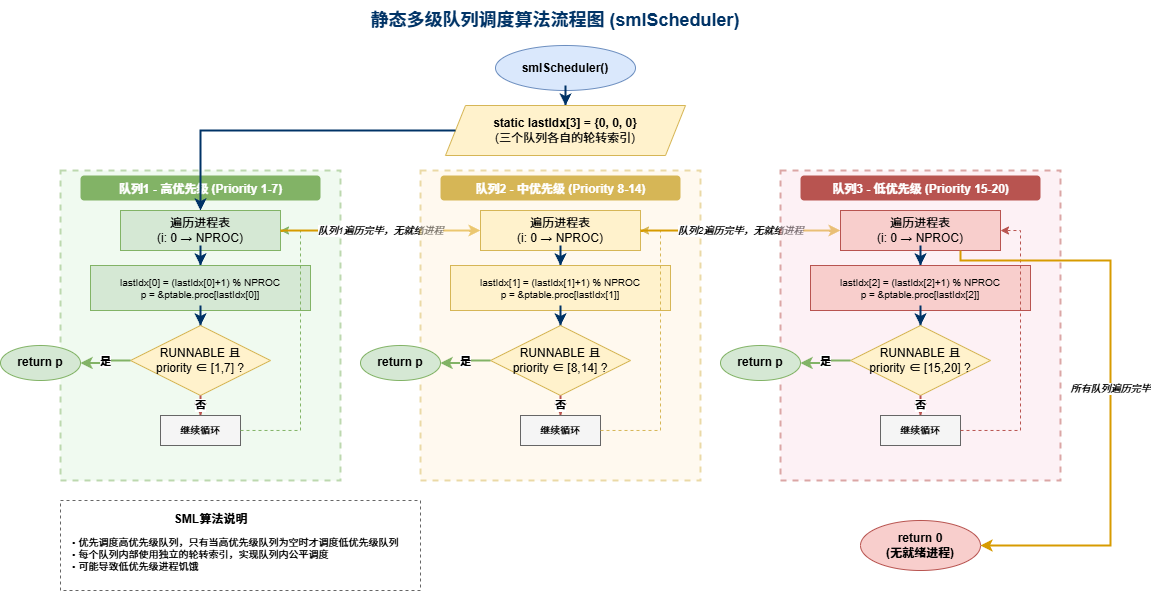

The diagram above was exported from draw.io. Its source (the exported page's mxGraphModel, read from the mxfile embedded in the PNG):
<mxGraphModel dx="494" dy="427" grid="1" gridSize="10" guides="1" tooltips="1" connect="1" arrows="1" fold="1" page="1" pageScale="1" pageWidth="1169" pageHeight="827" math="0" shadow="0">
  <root>
    <mxCell id="0" />
    <mxCell id="1" parent="0" />
    <mxCell id="title" value="静态多级队列调度算法流程图 (smlScheduler)" style="text;html=1;strokeColor=none;fillColor=none;align=center;verticalAlign=middle;whiteSpace=wrap;rounded=0;fontSize=18;fontStyle=1;fontColor=#003366;" parent="1" vertex="1">
      <mxGeometry x="350" y="10" width="450" height="40" as="geometry" />
    </mxCell>
    <mxCell id="start" value="smlScheduler()" style="ellipse;whiteSpace=wrap;html=1;fillColor=#dae8fc;strokeColor=#6c8ebf;fontStyle=1;" parent="1" vertex="1">
      <mxGeometry x="515" y="55" width="140" height="45" as="geometry" />
    </mxCell>
    <mxCell id="a1" style="edgeStyle=orthogonalEdgeStyle;rounded=0;orthogonalLoop=1;jettySize=auto;html=1;strokeWidth=2;strokeColor=#003366;" parent="1" source="start" target="static_var" edge="1">
      <mxGeometry relative="1" as="geometry" />
    </mxCell>
    <mxCell id="static_var" value="&lt;b&gt;static lastIdx[3] = {0, 0, 0}&lt;/b&gt;&lt;br&gt;(三个队列各自的轮转索引)" style="shape=parallelogram;perimeter=parallelogramPerimeter;whiteSpace=wrap;html=1;fixedSize=1;fillColor=#fff2cc;strokeColor=#d6b656;" parent="1" vertex="1">
      <mxGeometry x="465" y="115" width="240" height="50" as="geometry" />
    </mxCell>
    <mxCell id="q1_box" value="" style="rounded=0;whiteSpace=wrap;html=1;fillColor=#e1f5e1;strokeColor=#82b366;strokeWidth=2;dashed=1;opacity=50;" parent="1" vertex="1">
      <mxGeometry x="80" y="180" width="280" height="310" as="geometry" />
    </mxCell>
    <mxCell id="q1_title" value="队列1 - 高优先级 (Priority 1-7)" style="text;html=1;strokeColor=none;fillColor=#82b366;align=center;fontStyle=1;fontColor=#ffffff;rounded=1;" parent="1" vertex="1">
      <mxGeometry x="100" y="185" width="240" height="25" as="geometry" />
    </mxCell>
    <mxCell id="a2" style="edgeStyle=orthogonalEdgeStyle;rounded=0;orthogonalLoop=1;jettySize=auto;html=1;strokeWidth=2;strokeColor=#003366;" parent="1" source="static_var" target="q1_loop" edge="1">
      <mxGeometry relative="1" as="geometry" />
    </mxCell>
    <mxCell id="q1_loop" value="遍历进程表&lt;br&gt;(i: 0 → NPROC)" style="rounded=0;whiteSpace=wrap;html=1;fillColor=#d5e8d4;strokeColor=#82b366;" parent="1" vertex="1">
      <mxGeometry x="140" y="220" width="160" height="40" as="geometry" />
    </mxCell>
    <mxCell id="a3" style="edgeStyle=orthogonalEdgeStyle;rounded=0;orthogonalLoop=1;jettySize=auto;html=1;strokeWidth=2;strokeColor=#003366;" parent="1" source="q1_loop" target="q1_idx" edge="1">
      <mxGeometry relative="1" as="geometry" />
    </mxCell>
    <mxCell id="q1_idx" value="lastIdx[0] = (lastIdx[0]+1) % NPROC&lt;br&gt;p = &amp;ptable.proc[lastIdx[0]]" style="rounded=0;whiteSpace=wrap;html=1;fillColor=#d5e8d4;strokeColor=#82b366;fontSize=10;" parent="1" vertex="1">
      <mxGeometry x="110" y="275" width="220" height="45" as="geometry" />
    </mxCell>
    <mxCell id="a4" style="edgeStyle=orthogonalEdgeStyle;rounded=0;orthogonalLoop=1;jettySize=auto;html=1;strokeWidth=2;strokeColor=#003366;" parent="1" source="q1_idx" target="q1_check" edge="1">
      <mxGeometry relative="1" as="geometry" />
    </mxCell>
    <mxCell id="q1_check" value="RUNNABLE 且&lt;br&gt;priority ∈ [1,7] ?" style="rhombus;whiteSpace=wrap;html=1;fillColor=#fff2cc;strokeColor=#d6b656;" parent="1" vertex="1">
      <mxGeometry x="150" y="335" width="140" height="70" as="geometry" />
    </mxCell>
    <mxCell id="a5" value="是" style="edgeStyle=orthogonalEdgeStyle;rounded=0;orthogonalLoop=1;jettySize=auto;html=1;strokeWidth=2;strokeColor=#82b366;fontStyle=1;exitX=0;exitY=0.5;exitDx=0;exitDy=0;" parent="1" source="q1_check" target="q1_return" edge="1">
      <mxGeometry relative="1" as="geometry" />
    </mxCell>
    <mxCell id="q1_return" value="return p" style="ellipse;whiteSpace=wrap;html=1;fillColor=#d5e8d4;strokeColor=#82b366;fontStyle=1;" parent="1" vertex="1">
      <mxGeometry x="20" y="355" width="80" height="35" as="geometry" />
    </mxCell>
    <mxCell id="a6" value="否" style="edgeStyle=orthogonalEdgeStyle;rounded=0;orthogonalLoop=1;jettySize=auto;html=1;strokeWidth=2;strokeColor=#b85450;fontStyle=1;entryX=0.5;entryY=0;entryDx=0;entryDy=0;" parent="1" source="q1_check" target="q1_next" edge="1">
      <mxGeometry relative="1" as="geometry" />
    </mxCell>
    <mxCell id="q1_next" value="继续循环" style="rounded=0;whiteSpace=wrap;html=1;fillColor=#f5f5f5;strokeColor=#666666;fontSize=10;" parent="1" vertex="1">
      <mxGeometry x="180" y="425" width="80" height="30" as="geometry" />
    </mxCell>
    <mxCell id="q1_back" style="edgeStyle=orthogonalEdgeStyle;rounded=0;orthogonalLoop=1;jettySize=auto;html=1;strokeWidth=1;strokeColor=#82b366;dashed=1;entryX=1;entryY=0.5;entryDx=0;entryDy=0;" parent="1" source="q1_next" target="q1_loop" edge="1">
      <mxGeometry relative="1" as="geometry">
        <Array as="points">
          <mxPoint x="320" y="440" />
          <mxPoint x="320" y="240" />
        </Array>
      </mxGeometry>
    </mxCell>
    <mxCell id="q1_to_q2" value="队列1遍历完毕，无就绪进程" style="edgeStyle=orthogonalEdgeStyle;rounded=0;orthogonalLoop=1;jettySize=auto;html=1;strokeWidth=2;strokeColor=#d79b00;fontStyle=2;fontSize=10;" parent="1" source="q1_loop" target="q2_loop" edge="1">
      <mxGeometry relative="1" as="geometry">
        <Array as="points">
          <mxPoint x="440" y="240" />
        </Array>
      </mxGeometry>
    </mxCell>
    <mxCell id="q2_box" value="" style="rounded=0;whiteSpace=wrap;html=1;fillColor=#fff3e0;strokeColor=#d6b656;strokeWidth=2;dashed=1;opacity=50;" parent="1" vertex="1">
      <mxGeometry x="440" y="180" width="280" height="310" as="geometry" />
    </mxCell>
    <mxCell id="q2_title" value="队列2 - 中优先级 (Priority 8-14)" style="text;html=1;strokeColor=none;fillColor=#d6b656;align=center;fontStyle=1;fontColor=#ffffff;rounded=1;" parent="1" vertex="1">
      <mxGeometry x="460" y="185" width="240" height="25" as="geometry" />
    </mxCell>
    <mxCell id="q2_loop" value="遍历进程表&lt;br&gt;(i: 0 → NPROC)" style="rounded=0;whiteSpace=wrap;html=1;fillColor=#fff2cc;strokeColor=#d6b656;" parent="1" vertex="1">
      <mxGeometry x="500" y="220" width="160" height="40" as="geometry" />
    </mxCell>
    <mxCell id="a7" style="edgeStyle=orthogonalEdgeStyle;rounded=0;orthogonalLoop=1;jettySize=auto;html=1;strokeWidth=2;strokeColor=#003366;" parent="1" source="q2_loop" target="q2_idx" edge="1">
      <mxGeometry relative="1" as="geometry" />
    </mxCell>
    <mxCell id="q2_idx" value="lastIdx[1] = (lastIdx[1]+1) % NPROC&lt;br&gt;p = &amp;ptable.proc[lastIdx[1]]" style="rounded=0;whiteSpace=wrap;html=1;fillColor=#fff2cc;strokeColor=#d6b656;fontSize=10;" parent="1" vertex="1">
      <mxGeometry x="470" y="275" width="220" height="45" as="geometry" />
    </mxCell>
    <mxCell id="a8" style="edgeStyle=orthogonalEdgeStyle;rounded=0;orthogonalLoop=1;jettySize=auto;html=1;strokeWidth=2;strokeColor=#003366;" parent="1" source="q2_idx" target="q2_check" edge="1">
      <mxGeometry relative="1" as="geometry" />
    </mxCell>
    <mxCell id="q2_check" value="RUNNABLE 且&lt;br&gt;priority ∈ [8,14] ?" style="rhombus;whiteSpace=wrap;html=1;fillColor=#fff2cc;strokeColor=#d6b656;" parent="1" vertex="1">
      <mxGeometry x="510" y="335" width="140" height="70" as="geometry" />
    </mxCell>
    <mxCell id="a9" value="是" style="edgeStyle=orthogonalEdgeStyle;rounded=0;orthogonalLoop=1;jettySize=auto;html=1;strokeWidth=2;strokeColor=#82b366;fontStyle=1;exitX=0;exitY=0.5;exitDx=0;exitDy=0;" parent="1" source="q2_check" target="q2_return" edge="1">
      <mxGeometry relative="1" as="geometry" />
    </mxCell>
    <mxCell id="q2_return" value="return p" style="ellipse;whiteSpace=wrap;html=1;fillColor=#d5e8d4;strokeColor=#82b366;fontStyle=1;" parent="1" vertex="1">
      <mxGeometry x="380" y="355" width="80" height="35" as="geometry" />
    </mxCell>
    <mxCell id="a10" value="否" style="edgeStyle=orthogonalEdgeStyle;rounded=0;orthogonalLoop=1;jettySize=auto;html=1;strokeWidth=2;strokeColor=#b85450;fontStyle=1;" parent="1" source="q2_check" target="q2_next" edge="1">
      <mxGeometry relative="1" as="geometry" />
    </mxCell>
    <mxCell id="q2_next" value="继续循环" style="rounded=0;whiteSpace=wrap;html=1;fillColor=#f5f5f5;strokeColor=#666666;fontSize=10;" parent="1" vertex="1">
      <mxGeometry x="540" y="425" width="80" height="30" as="geometry" />
    </mxCell>
    <mxCell id="q2_back" style="edgeStyle=orthogonalEdgeStyle;rounded=0;orthogonalLoop=1;jettySize=auto;html=1;strokeWidth=1;strokeColor=#d6b656;dashed=1;entryX=1;entryY=0.5;entryDx=0;entryDy=0;" parent="1" source="q2_next" target="q2_loop" edge="1">
      <mxGeometry relative="1" as="geometry">
        <Array as="points">
          <mxPoint x="680" y="440" />
          <mxPoint x="680" y="240" />
        </Array>
      </mxGeometry>
    </mxCell>
    <mxCell id="q2_to_q3" value="队列2遍历完毕，无就绪进程" style="edgeStyle=orthogonalEdgeStyle;rounded=0;orthogonalLoop=1;jettySize=auto;html=1;strokeWidth=2;strokeColor=#d79b00;fontStyle=2;fontSize=10;" parent="1" source="q2_loop" target="q3_loop" edge="1">
      <mxGeometry relative="1" as="geometry">
        <Array as="points">
          <mxPoint x="800" y="240" />
        </Array>
      </mxGeometry>
    </mxCell>
    <mxCell id="q3_box" value="" style="rounded=0;whiteSpace=wrap;html=1;fillColor=#fce4ec;strokeColor=#b85450;strokeWidth=2;dashed=1;opacity=50;" parent="1" vertex="1">
      <mxGeometry x="800" y="180" width="280" height="310" as="geometry" />
    </mxCell>
    <mxCell id="q3_title" value="队列3 - 低优先级 (Priority 15-20)" style="text;html=1;strokeColor=none;fillColor=#b85450;align=center;fontStyle=1;fontColor=#ffffff;rounded=1;" parent="1" vertex="1">
      <mxGeometry x="820" y="185" width="240" height="25" as="geometry" />
    </mxCell>
    <mxCell id="q3_loop" value="遍历进程表&lt;br&gt;(i: 0 → NPROC)" style="rounded=0;whiteSpace=wrap;html=1;fillColor=#f8cecc;strokeColor=#b85450;" parent="1" vertex="1">
      <mxGeometry x="860" y="220" width="160" height="40" as="geometry" />
    </mxCell>
    <mxCell id="a11" style="edgeStyle=orthogonalEdgeStyle;rounded=0;orthogonalLoop=1;jettySize=auto;html=1;strokeWidth=2;strokeColor=#003366;" parent="1" source="q3_loop" target="q3_idx" edge="1">
      <mxGeometry relative="1" as="geometry" />
    </mxCell>
    <mxCell id="q3_idx" value="lastIdx[2] = (lastIdx[2]+1) % NPROC&lt;br&gt;p = &amp;ptable.proc[lastIdx[2]]" style="rounded=0;whiteSpace=wrap;html=1;fillColor=#f8cecc;strokeColor=#b85450;fontSize=10;" parent="1" vertex="1">
      <mxGeometry x="830" y="275" width="220" height="45" as="geometry" />
    </mxCell>
    <mxCell id="a12" style="edgeStyle=orthogonalEdgeStyle;rounded=0;orthogonalLoop=1;jettySize=auto;html=1;strokeWidth=2;strokeColor=#003366;" parent="1" source="q3_idx" target="q3_check" edge="1">
      <mxGeometry relative="1" as="geometry" />
    </mxCell>
    <mxCell id="q3_check" value="RUNNABLE 且&lt;br&gt;priority ∈ [15,20] ?" style="rhombus;whiteSpace=wrap;html=1;fillColor=#fff2cc;strokeColor=#d6b656;" parent="1" vertex="1">
      <mxGeometry x="870" y="335" width="140" height="70" as="geometry" />
    </mxCell>
    <mxCell id="a13" value="是" style="edgeStyle=orthogonalEdgeStyle;rounded=0;orthogonalLoop=1;jettySize=auto;html=1;strokeWidth=2;strokeColor=#82b366;fontStyle=1;exitX=0;exitY=0.5;exitDx=0;exitDy=0;" parent="1" source="q3_check" target="q3_return" edge="1">
      <mxGeometry relative="1" as="geometry" />
    </mxCell>
    <mxCell id="q3_return" value="return p" style="ellipse;whiteSpace=wrap;html=1;fillColor=#d5e8d4;strokeColor=#82b366;fontStyle=1;" parent="1" vertex="1">
      <mxGeometry x="740" y="355" width="80" height="35" as="geometry" />
    </mxCell>
    <mxCell id="a14" value="否" style="edgeStyle=orthogonalEdgeStyle;rounded=0;orthogonalLoop=1;jettySize=auto;html=1;strokeWidth=2;strokeColor=#b85450;fontStyle=1;" parent="1" source="q3_check" target="q3_next" edge="1">
      <mxGeometry relative="1" as="geometry" />
    </mxCell>
    <mxCell id="q3_next" value="继续循环" style="rounded=0;whiteSpace=wrap;html=1;fillColor=#f5f5f5;strokeColor=#666666;fontSize=10;" parent="1" vertex="1">
      <mxGeometry x="900" y="425" width="80" height="30" as="geometry" />
    </mxCell>
    <mxCell id="q3_back" style="edgeStyle=orthogonalEdgeStyle;rounded=0;orthogonalLoop=1;jettySize=auto;html=1;strokeWidth=1;strokeColor=#b85450;dashed=1;entryX=1;entryY=0.5;entryDx=0;entryDy=0;" parent="1" source="q3_next" target="q3_loop" edge="1">
      <mxGeometry relative="1" as="geometry">
        <Array as="points">
          <mxPoint x="1040" y="440" />
          <mxPoint x="1040" y="240" />
        </Array>
      </mxGeometry>
    </mxCell>
    <mxCell id="q3_to_null" value="所有队列遍历完毕" style="edgeStyle=orthogonalEdgeStyle;rounded=0;orthogonalLoop=1;jettySize=auto;html=1;strokeWidth=2;strokeColor=#d79b00;fontStyle=2;fontSize=10;entryX=1;entryY=0.5;entryDx=0;entryDy=0;exitX=0.75;exitY=1;exitDx=0;exitDy=0;" parent="1" source="q3_loop" target="return_null" edge="1">
      <mxGeometry relative="1" as="geometry">
        <Array as="points">
          <mxPoint x="980" y="270" />
          <mxPoint x="1130" y="270" />
          <mxPoint x="1130" y="555" />
        </Array>
        <mxPoint x="940" y="460" as="sourcePoint" />
      </mxGeometry>
    </mxCell>
    <mxCell id="return_null" value="return 0&lt;br&gt;(无就绪进程)" style="ellipse;whiteSpace=wrap;html=1;fillColor=#f8cecc;strokeColor=#b85450;fontStyle=1;" parent="1" vertex="1">
      <mxGeometry x="880" y="530" width="120" height="50" as="geometry" />
    </mxCell>
    <mxCell id="note_box" value="" style="rounded=0;whiteSpace=wrap;html=1;fillColor=none;strokeColor=#666666;dashed=1;" parent="1" vertex="1">
      <mxGeometry x="80" y="510" width="360" height="90" as="geometry" />
    </mxCell>
    <mxCell id="note_title" value="&lt;b&gt;SML算法说明&lt;/b&gt;" style="text;html=1;strokeColor=none;fillColor=none;align=center;" parent="1" vertex="1">
      <mxGeometry x="180" y="515" width="100" height="20" as="geometry" />
    </mxCell>
    <mxCell id="note_text" value="• 优先调度高优先级队列，只有当高优先级队列为空时才调度低优先级队列&lt;br&gt;• 每个队列内部使用独立的轮转索引，实现队列内公平调度&lt;br&gt;• 可能导致低优先级进程饥饿" style="text;html=1;strokeColor=none;fillColor=none;align=left;fontSize=10;" parent="1" vertex="1">
      <mxGeometry x="90" y="540" width="280" height="55" as="geometry" />
    </mxCell>
  </root>
</mxGraphModel>